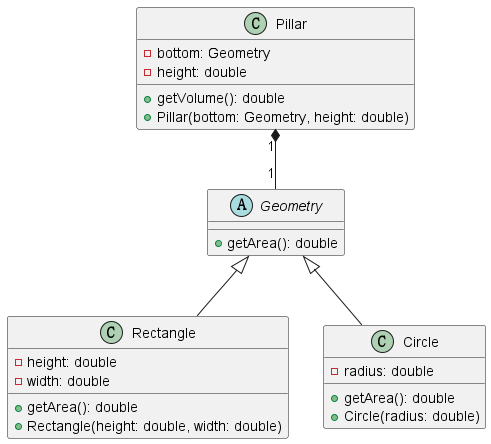

The diagram above was rendered by PlantUML. Its source (embedded in the PNG):
@startuml

abstract class Geometry {
  +getArea(): double
}

class Pillar {
  -bottom: Geometry
  -height: double
  +getVolume(): double
  +Pillar(bottom: Geometry, height: double)
}

class Rectangle {
  -height: double
  -width: double
  +getArea(): double
  +Rectangle(height: double, width: double)
}

class Circle {
  -radius: double
  +getArea(): double
  +Circle(radius: double)
}

Geometry <|-- Rectangle
Geometry <|-- Circle
Pillar "1" *-- "1" Geometry

@enduml